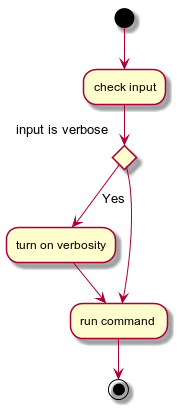

The diagram above was rendered by PlantUML. Its source (embedded in the PNG):
@startuml
(*)  --> "check input"
If "input is verbose" then
--> [Yes] "turn on verbosity"
--> "run command"
else
--> "run command"
Endif
-->(*)
@enduml